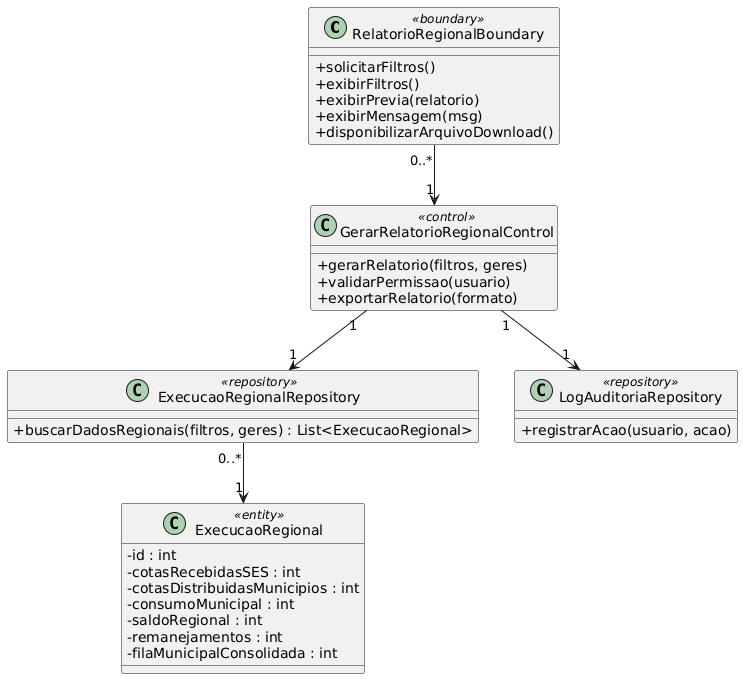

The diagram above was rendered by PlantUML. Its source (embedded in the PNG):
@startuml
skinparam classAttributeIconSize 0

' ======================
' BOUNDARY
' ======================
class RelatorioRegionalBoundary <<boundary>> {
    +solicitarFiltros()
    +exibirFiltros()
    +exibirPrevia(relatorio)
    +exibirMensagem(msg)
    +disponibilizarArquivoDownload()
}

' ======================
' CONTROL
' ======================
class GerarRelatorioRegionalControl <<control>> {
    +gerarRelatorio(filtros, geres)
    +validarPermissao(usuario)
    +exportarRelatorio(formato)
}

' ======================
' REPOSITÓRIOS
' ======================
class ExecucaoRegionalRepository <<repository>> {
    +buscarDadosRegionais(filtros, geres) : List<ExecucaoRegional>
}

class LogAuditoriaRepository <<repository>> {
    +registrarAcao(usuario, acao)
}

' ======================
' ENTIDADE
' ======================
class ExecucaoRegional <<entity>> {
    -id : int
    -cotasRecebidasSES : int
    -cotasDistribuidasMunicipios : int
    -consumoMunicipal : int
    -saldoRegional : int
    -remanejamentos : int
    -filaMunicipalConsolidada : int
}

' ======================
' RELACIONAMENTOS
' ======================

RelatorioRegionalBoundary "0..*" --> "1" GerarRelatorioRegionalControl

GerarRelatorioRegionalControl "1" --> "1" ExecucaoRegionalRepository
GerarRelatorioRegionalControl "1" --> "1" LogAuditoriaRepository

ExecucaoRegionalRepository "0..*" --> "1" ExecucaoRegional
@enduml